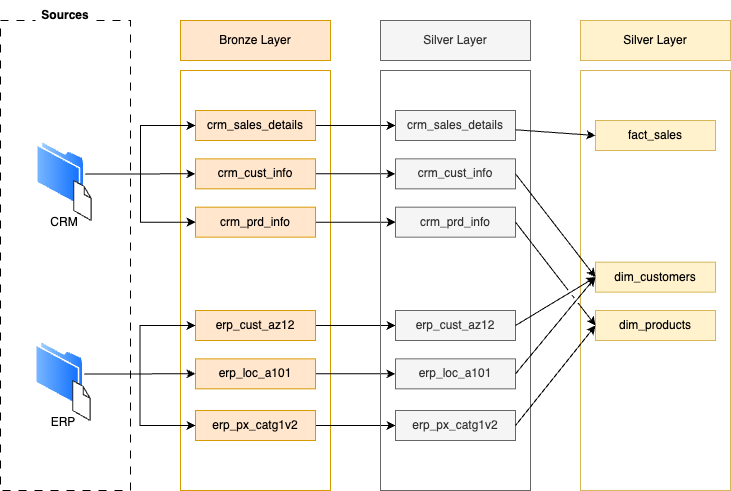

The diagram above was exported from draw.io. Its source (the exported page's mxGraphModel, read from the mxfile embedded in the PNG):
<mxGraphModel dx="946" dy="659" grid="1" gridSize="10" guides="1" tooltips="1" connect="1" arrows="1" fold="1" page="1" pageScale="1" pageWidth="1100" pageHeight="850" math="0" shadow="0">
  <root>
    <mxCell id="0" />
    <mxCell id="1" parent="0" />
    <mxCell id="N1FSnK4nTzxLryd-6ruT-1" value="" style="rounded=0;whiteSpace=wrap;html=1;fillColor=none;dashed=1;dashPattern=8 8;" parent="1" vertex="1">
      <mxGeometry x="90" y="80" width="130" height="470" as="geometry" />
    </mxCell>
    <mxCell id="N1FSnK4nTzxLryd-6ruT-4" value="&lt;b&gt;Sources&lt;/b&gt;" style="text;html=1;align=center;verticalAlign=middle;whiteSpace=wrap;rounded=0;fillColor=default;" parent="1" vertex="1">
      <mxGeometry x="125" y="60" width="60" height="30" as="geometry" />
    </mxCell>
    <mxCell id="N1FSnK4nTzxLryd-6ruT-7" value="Bronze Layer" style="rounded=0;whiteSpace=wrap;html=1;fillColor=#ffe6cc;strokeColor=#d79b00;" parent="1" vertex="1">
      <mxGeometry x="270" y="80" width="150" height="40" as="geometry" />
    </mxCell>
    <mxCell id="N1FSnK4nTzxLryd-6ruT-10" value="" style="rounded=0;whiteSpace=wrap;html=1;fillColor=none;strokeColor=#d79b00;" parent="1" vertex="1">
      <mxGeometry x="270" y="130" width="150" height="420" as="geometry" />
    </mxCell>
    <mxCell id="N1FSnK4nTzxLryd-6ruT-13" value="" style="group" parent="1" vertex="1" connectable="0">
      <mxGeometry x="126" y="200.00000000000003" width="58" height="96.67000000000002" as="geometry" />
    </mxCell>
    <mxCell id="N1FSnK4nTzxLryd-6ruT-14" value="" style="image;aspect=fixed;perimeter=ellipsePerimeter;html=1;align=center;shadow=0;dashed=0;spacingTop=3;image=img/lib/active_directory/folder.svg;" parent="N1FSnK4nTzxLryd-6ruT-13" vertex="1">
      <mxGeometry width="48.666666666666664" height="66.66666666666666" as="geometry" />
    </mxCell>
    <mxCell id="N1FSnK4nTzxLryd-6ruT-15" value="" style="verticalLabelPosition=bottom;html=1;verticalAlign=top;strokeWidth=1;align=center;outlineConnect=0;dashed=0;outlineConnect=0;shape=mxgraph.aws3d.file;aspect=fixed;strokeColor=#292929;" parent="N1FSnK4nTzxLryd-6ruT-13" vertex="1">
      <mxGeometry x="37.19945205479451" y="40" width="17.453333333333333" height="40" as="geometry" />
    </mxCell>
    <mxCell id="N1FSnK4nTzxLryd-6ruT-16" value="CRM" style="text;html=1;align=center;verticalAlign=middle;whiteSpace=wrap;rounded=0;" parent="N1FSnK4nTzxLryd-6ruT-13" vertex="1">
      <mxGeometry x="-2" y="66.67000000000002" width="60" height="30" as="geometry" />
    </mxCell>
    <mxCell id="N1FSnK4nTzxLryd-6ruT-17" value="" style="group" parent="1" vertex="1" connectable="0">
      <mxGeometry x="125" y="400" width="58" height="96.67000000000002" as="geometry" />
    </mxCell>
    <mxCell id="N1FSnK4nTzxLryd-6ruT-18" value="" style="image;aspect=fixed;perimeter=ellipsePerimeter;html=1;align=center;shadow=0;dashed=0;spacingTop=3;image=img/lib/active_directory/folder.svg;" parent="N1FSnK4nTzxLryd-6ruT-17" vertex="1">
      <mxGeometry width="48.666666666666664" height="66.66666666666666" as="geometry" />
    </mxCell>
    <mxCell id="N1FSnK4nTzxLryd-6ruT-19" value="" style="verticalLabelPosition=bottom;html=1;verticalAlign=top;strokeWidth=1;align=center;outlineConnect=0;dashed=0;outlineConnect=0;shape=mxgraph.aws3d.file;aspect=fixed;strokeColor=#292929;" parent="N1FSnK4nTzxLryd-6ruT-17" vertex="1">
      <mxGeometry x="37.19945205479451" y="40" width="17.453333333333333" height="40" as="geometry" />
    </mxCell>
    <mxCell id="N1FSnK4nTzxLryd-6ruT-20" value="ERP" style="text;html=1;align=center;verticalAlign=middle;whiteSpace=wrap;rounded=0;" parent="N1FSnK4nTzxLryd-6ruT-17" vertex="1">
      <mxGeometry x="-2" y="66.67000000000002" width="60" height="30" as="geometry" />
    </mxCell>
    <mxCell id="sbAlcsxLLwHKwiz0pYu1-9" style="edgeStyle=orthogonalEdgeStyle;rounded=0;orthogonalLoop=1;jettySize=auto;html=1;entryX=0;entryY=0.5;entryDx=0;entryDy=0;" parent="1" source="N1FSnK4nTzxLryd-6ruT-37" target="sbAlcsxLLwHKwiz0pYu1-3" edge="1">
      <mxGeometry relative="1" as="geometry" />
    </mxCell>
    <mxCell id="N1FSnK4nTzxLryd-6ruT-37" value="crm_sales_details" style="rounded=0;whiteSpace=wrap;html=1;fillColor=#ffe6cc;strokeColor=#d79b00;" parent="1" vertex="1">
      <mxGeometry x="285" y="170.00000000000003" width="120" height="30" as="geometry" />
    </mxCell>
    <mxCell id="sbAlcsxLLwHKwiz0pYu1-10" style="edgeStyle=orthogonalEdgeStyle;rounded=0;orthogonalLoop=1;jettySize=auto;html=1;entryX=0;entryY=0.5;entryDx=0;entryDy=0;" parent="1" source="N1FSnK4nTzxLryd-6ruT-38" target="sbAlcsxLLwHKwiz0pYu1-4" edge="1">
      <mxGeometry relative="1" as="geometry" />
    </mxCell>
    <mxCell id="N1FSnK4nTzxLryd-6ruT-38" value="crm_cust_info" style="rounded=0;whiteSpace=wrap;html=1;fillColor=#ffe6cc;strokeColor=#d79b00;" parent="1" vertex="1">
      <mxGeometry x="285" y="218.33" width="120" height="30" as="geometry" />
    </mxCell>
    <mxCell id="sbAlcsxLLwHKwiz0pYu1-11" style="edgeStyle=orthogonalEdgeStyle;rounded=0;orthogonalLoop=1;jettySize=auto;html=1;entryX=0;entryY=0.5;entryDx=0;entryDy=0;" parent="1" source="N1FSnK4nTzxLryd-6ruT-39" target="sbAlcsxLLwHKwiz0pYu1-5" edge="1">
      <mxGeometry relative="1" as="geometry" />
    </mxCell>
    <mxCell id="N1FSnK4nTzxLryd-6ruT-39" value="crm_prd_info" style="rounded=0;whiteSpace=wrap;html=1;fillColor=#ffe6cc;strokeColor=#d79b00;" parent="1" vertex="1">
      <mxGeometry x="285" y="266.67" width="120" height="30" as="geometry" />
    </mxCell>
    <mxCell id="N1FSnK4nTzxLryd-6ruT-44" style="edgeStyle=orthogonalEdgeStyle;rounded=0;orthogonalLoop=1;jettySize=auto;html=1;entryX=0;entryY=0.5;entryDx=0;entryDy=0;" parent="1" source="N1FSnK4nTzxLryd-6ruT-14" target="N1FSnK4nTzxLryd-6ruT-37" edge="1">
      <mxGeometry relative="1" as="geometry" />
    </mxCell>
    <mxCell id="N1FSnK4nTzxLryd-6ruT-45" style="edgeStyle=orthogonalEdgeStyle;rounded=0;orthogonalLoop=1;jettySize=auto;html=1;entryX=0;entryY=0.5;entryDx=0;entryDy=0;" parent="1" source="N1FSnK4nTzxLryd-6ruT-14" target="N1FSnK4nTzxLryd-6ruT-38" edge="1">
      <mxGeometry relative="1" as="geometry" />
    </mxCell>
    <mxCell id="N1FSnK4nTzxLryd-6ruT-46" style="edgeStyle=orthogonalEdgeStyle;rounded=0;orthogonalLoop=1;jettySize=auto;html=1;entryX=0;entryY=0.5;entryDx=0;entryDy=0;" parent="1" source="N1FSnK4nTzxLryd-6ruT-14" target="N1FSnK4nTzxLryd-6ruT-39" edge="1">
      <mxGeometry relative="1" as="geometry" />
    </mxCell>
    <mxCell id="sbAlcsxLLwHKwiz0pYu1-15" style="edgeStyle=orthogonalEdgeStyle;rounded=0;orthogonalLoop=1;jettySize=auto;html=1;entryX=0;entryY=0.5;entryDx=0;entryDy=0;" parent="1" source="N1FSnK4nTzxLryd-6ruT-47" target="sbAlcsxLLwHKwiz0pYu1-6" edge="1">
      <mxGeometry relative="1" as="geometry" />
    </mxCell>
    <mxCell id="N1FSnK4nTzxLryd-6ruT-47" value="erp_px_catg1v2" style="rounded=0;whiteSpace=wrap;html=1;fillColor=#ffe6cc;strokeColor=#d79b00;" parent="1" vertex="1">
      <mxGeometry x="285" y="470" width="120" height="30" as="geometry" />
    </mxCell>
    <mxCell id="sbAlcsxLLwHKwiz0pYu1-13" style="edgeStyle=orthogonalEdgeStyle;rounded=0;orthogonalLoop=1;jettySize=auto;html=1;entryX=0;entryY=0.5;entryDx=0;entryDy=0;" parent="1" source="N1FSnK4nTzxLryd-6ruT-48" target="sbAlcsxLLwHKwiz0pYu1-7" edge="1">
      <mxGeometry relative="1" as="geometry" />
    </mxCell>
    <mxCell id="N1FSnK4nTzxLryd-6ruT-48" value="erp_loc_a101" style="rounded=0;whiteSpace=wrap;html=1;fillColor=#ffe6cc;strokeColor=#d79b00;" parent="1" vertex="1">
      <mxGeometry x="285" y="418.33" width="120" height="30" as="geometry" />
    </mxCell>
    <mxCell id="sbAlcsxLLwHKwiz0pYu1-12" style="edgeStyle=orthogonalEdgeStyle;rounded=0;orthogonalLoop=1;jettySize=auto;html=1;entryX=0;entryY=0.5;entryDx=0;entryDy=0;" parent="1" source="N1FSnK4nTzxLryd-6ruT-49" target="sbAlcsxLLwHKwiz0pYu1-8" edge="1">
      <mxGeometry relative="1" as="geometry" />
    </mxCell>
    <mxCell id="N1FSnK4nTzxLryd-6ruT-49" value="erp_cust_az12" style="rounded=0;whiteSpace=wrap;html=1;fillColor=#ffe6cc;strokeColor=#d79b00;" parent="1" vertex="1">
      <mxGeometry x="285" y="370" width="120" height="30" as="geometry" />
    </mxCell>
    <mxCell id="N1FSnK4nTzxLryd-6ruT-50" style="edgeStyle=orthogonalEdgeStyle;rounded=0;orthogonalLoop=1;jettySize=auto;html=1;" parent="1" source="N1FSnK4nTzxLryd-6ruT-18" target="N1FSnK4nTzxLryd-6ruT-49" edge="1">
      <mxGeometry relative="1" as="geometry" />
    </mxCell>
    <mxCell id="N1FSnK4nTzxLryd-6ruT-51" style="edgeStyle=orthogonalEdgeStyle;rounded=0;orthogonalLoop=1;jettySize=auto;html=1;" parent="1" source="N1FSnK4nTzxLryd-6ruT-18" target="N1FSnK4nTzxLryd-6ruT-48" edge="1">
      <mxGeometry relative="1" as="geometry" />
    </mxCell>
    <mxCell id="N1FSnK4nTzxLryd-6ruT-52" style="edgeStyle=orthogonalEdgeStyle;rounded=0;orthogonalLoop=1;jettySize=auto;html=1;entryX=0;entryY=0.5;entryDx=0;entryDy=0;" parent="1" source="N1FSnK4nTzxLryd-6ruT-18" target="N1FSnK4nTzxLryd-6ruT-47" edge="1">
      <mxGeometry relative="1" as="geometry" />
    </mxCell>
    <mxCell id="sbAlcsxLLwHKwiz0pYu1-1" value="Silver Layer" style="rounded=0;whiteSpace=wrap;html=1;fillColor=#f5f5f5;strokeColor=#666666;fontColor=#333333;" parent="1" vertex="1">
      <mxGeometry x="470" y="80" width="150" height="40" as="geometry" />
    </mxCell>
    <mxCell id="sbAlcsxLLwHKwiz0pYu1-2" value="" style="rounded=0;whiteSpace=wrap;html=1;fillColor=none;strokeColor=#666666;fontColor=#333333;" parent="1" vertex="1">
      <mxGeometry x="470" y="130" width="150" height="420" as="geometry" />
    </mxCell>
    <mxCell id="sbAlcsxLLwHKwiz0pYu1-3" value="crm_sales_details" style="rounded=0;whiteSpace=wrap;html=1;fillColor=#f5f5f5;strokeColor=#666666;fontColor=#333333;" parent="1" vertex="1">
      <mxGeometry x="485" y="170.00000000000003" width="120" height="30" as="geometry" />
    </mxCell>
    <mxCell id="sbAlcsxLLwHKwiz0pYu1-4" value="crm_cust_info" style="rounded=0;whiteSpace=wrap;html=1;fillColor=#f5f5f5;strokeColor=#666666;fontColor=#333333;" parent="1" vertex="1">
      <mxGeometry x="485" y="218.33" width="120" height="30" as="geometry" />
    </mxCell>
    <mxCell id="sbAlcsxLLwHKwiz0pYu1-5" value="crm_prd_info" style="rounded=0;whiteSpace=wrap;html=1;fillColor=#f5f5f5;strokeColor=#666666;fontColor=#333333;" parent="1" vertex="1">
      <mxGeometry x="485" y="266.67" width="120" height="30" as="geometry" />
    </mxCell>
    <mxCell id="sbAlcsxLLwHKwiz0pYu1-6" value="erp_px_catg1v2" style="rounded=0;whiteSpace=wrap;html=1;fillColor=#f5f5f5;strokeColor=#666666;fontColor=#333333;" parent="1" vertex="1">
      <mxGeometry x="485" y="470" width="120" height="30" as="geometry" />
    </mxCell>
    <mxCell id="sbAlcsxLLwHKwiz0pYu1-7" value="erp_loc_a101" style="rounded=0;whiteSpace=wrap;html=1;fillColor=#f5f5f5;strokeColor=#666666;fontColor=#333333;" parent="1" vertex="1">
      <mxGeometry x="485" y="418.33" width="120" height="30" as="geometry" />
    </mxCell>
    <mxCell id="sbAlcsxLLwHKwiz0pYu1-8" value="erp_cust_az12" style="rounded=0;whiteSpace=wrap;html=1;fillColor=#f5f5f5;strokeColor=#666666;fontColor=#333333;" parent="1" vertex="1">
      <mxGeometry x="485" y="370" width="120" height="30" as="geometry" />
    </mxCell>
    <mxCell id="Tojbhs_1nHD5c2gFkvEp-1" value="Silver Layer" style="rounded=0;whiteSpace=wrap;html=1;fillColor=#fff2cc;strokeColor=#d6b656;" parent="1" vertex="1">
      <mxGeometry x="670" y="80" width="150" height="40" as="geometry" />
    </mxCell>
    <mxCell id="Tojbhs_1nHD5c2gFkvEp-2" value="" style="rounded=0;whiteSpace=wrap;html=1;fillColor=none;strokeColor=#d6b656;" parent="1" vertex="1">
      <mxGeometry x="670" y="130" width="150" height="420" as="geometry" />
    </mxCell>
    <mxCell id="Tojbhs_1nHD5c2gFkvEp-3" value="fact_sales" style="rounded=0;whiteSpace=wrap;html=1;fillColor=#fff2cc;strokeColor=#d6b656;" parent="1" vertex="1">
      <mxGeometry x="685" y="180" width="120" height="30" as="geometry" />
    </mxCell>
    <mxCell id="Tojbhs_1nHD5c2gFkvEp-4" value="dim_customers" style="rounded=0;whiteSpace=wrap;html=1;fillColor=#fff2cc;strokeColor=#d6b656;" parent="1" vertex="1">
      <mxGeometry x="685" y="321.66" width="120" height="30" as="geometry" />
    </mxCell>
    <mxCell id="Tojbhs_1nHD5c2gFkvEp-5" value="dim_products" style="rounded=0;whiteSpace=wrap;html=1;fillColor=#fff2cc;strokeColor=#d6b656;" parent="1" vertex="1">
      <mxGeometry x="685" y="370.00000000000006" width="120" height="30" as="geometry" />
    </mxCell>
    <mxCell id="Tojbhs_1nHD5c2gFkvEp-16" value="" style="endArrow=classic;html=1;rounded=0;entryX=0;entryY=0.5;entryDx=0;entryDy=0;" parent="1" source="sbAlcsxLLwHKwiz0pYu1-3" target="Tojbhs_1nHD5c2gFkvEp-3" edge="1">
      <mxGeometry width="50" height="50" relative="1" as="geometry">
        <mxPoint x="635" y="240" as="sourcePoint" />
        <mxPoint x="685" y="190" as="targetPoint" />
      </mxGeometry>
    </mxCell>
    <mxCell id="Tojbhs_1nHD5c2gFkvEp-17" value="" style="endArrow=classic;html=1;rounded=0;entryX=0;entryY=0.5;entryDx=0;entryDy=0;exitX=1;exitY=0.5;exitDx=0;exitDy=0;jumpStyle=gap;" parent="1" source="sbAlcsxLLwHKwiz0pYu1-4" target="Tojbhs_1nHD5c2gFkvEp-4" edge="1">
      <mxGeometry width="50" height="50" relative="1" as="geometry">
        <mxPoint x="640" y="240" as="sourcePoint" />
        <mxPoint x="720" y="246" as="targetPoint" />
      </mxGeometry>
    </mxCell>
    <mxCell id="Tojbhs_1nHD5c2gFkvEp-18" value="" style="endArrow=classic;html=1;rounded=0;entryX=0;entryY=0.5;entryDx=0;entryDy=0;exitX=1;exitY=0.5;exitDx=0;exitDy=0;jumpStyle=gap;" parent="1" source="sbAlcsxLLwHKwiz0pYu1-8" target="Tojbhs_1nHD5c2gFkvEp-4" edge="1">
      <mxGeometry width="50" height="50" relative="1" as="geometry">
        <mxPoint x="630" y="270" as="sourcePoint" />
        <mxPoint x="710" y="276" as="targetPoint" />
      </mxGeometry>
    </mxCell>
    <mxCell id="Tojbhs_1nHD5c2gFkvEp-19" value="" style="endArrow=classic;html=1;rounded=0;entryX=0;entryY=0.5;entryDx=0;entryDy=0;exitX=1;exitY=0.5;exitDx=0;exitDy=0;jumpStyle=gap;" parent="1" source="sbAlcsxLLwHKwiz0pYu1-7" target="Tojbhs_1nHD5c2gFkvEp-4" edge="1">
      <mxGeometry width="50" height="50" relative="1" as="geometry">
        <mxPoint x="660" y="340" as="sourcePoint" />
        <mxPoint x="740" y="346" as="targetPoint" />
      </mxGeometry>
    </mxCell>
    <mxCell id="Tojbhs_1nHD5c2gFkvEp-20" value="" style="endArrow=classic;html=1;rounded=0;entryX=0;entryY=0.5;entryDx=0;entryDy=0;exitX=1;exitY=0.5;exitDx=0;exitDy=0;jumpStyle=gap;" parent="1" source="sbAlcsxLLwHKwiz0pYu1-5" target="Tojbhs_1nHD5c2gFkvEp-5" edge="1">
      <mxGeometry width="50" height="50" relative="1" as="geometry">
        <mxPoint x="590" y="340" as="sourcePoint" />
        <mxPoint x="670" y="346" as="targetPoint" />
      </mxGeometry>
    </mxCell>
    <mxCell id="Tojbhs_1nHD5c2gFkvEp-21" value="" style="endArrow=classic;html=1;rounded=0;entryX=0;entryY=0.5;entryDx=0;entryDy=0;exitX=1;exitY=0.5;exitDx=0;exitDy=0;jumpStyle=gap;" parent="1" source="sbAlcsxLLwHKwiz0pYu1-6" target="Tojbhs_1nHD5c2gFkvEp-5" edge="1">
      <mxGeometry width="50" height="50" relative="1" as="geometry">
        <mxPoint x="600" y="420" as="sourcePoint" />
        <mxPoint x="680" y="426" as="targetPoint" />
      </mxGeometry>
    </mxCell>
  </root>
</mxGraphModel>